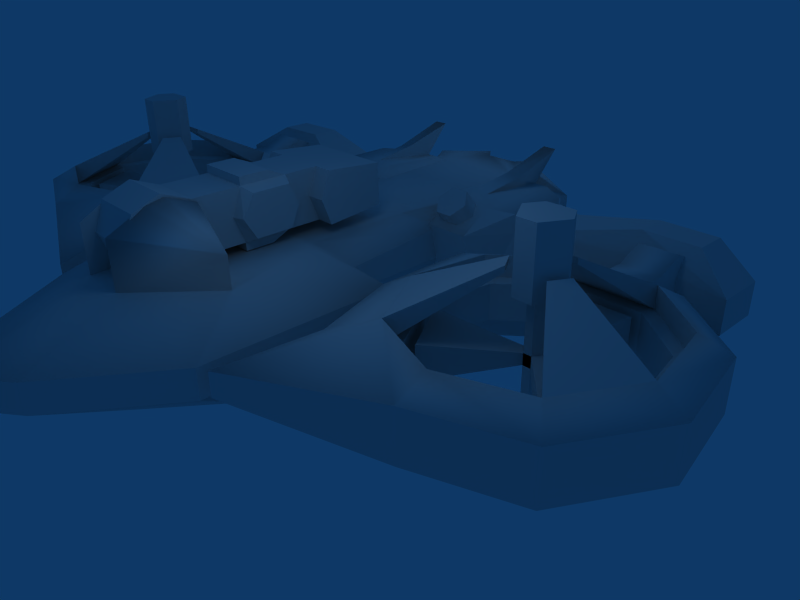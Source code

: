 # Source: rapier4.blend  (saved by Blender 2.47.0; exported with 4.5.12 LTS)
import bpy
from mathutils import Matrix  # noqa: F401  (used for matrix-valued properties, if any)

bpy.ops.wm.read_factory_settings(use_empty=True)
scene = bpy.context.scene
scene.name = 'Scene'

# ---- collections
col_collection_1 = bpy.data.collections.new('Collection 1'); scene.collection.children.link(col_collection_1)

# ---- materials (node trees are filled in below, after node groups)
mat_material = bpy.data.materials.new('Material')
mat_material.alpha_threshold = 0.0
mat_material.roughness = 0.5
mat_material.line_color = (0.0, 0.0, 0.0, 1.0)
mat_material_001 = bpy.data.materials.new('Material.001')
mat_material_001.alpha_threshold = 0.0
mat_material_001.roughness = 0.5
mat_material_001.line_color = (0.0, 0.0, 0.0, 1.0)
mat_material_002 = bpy.data.materials.new('Material.002')
mat_material_002.alpha_threshold = 0.0
mat_material_002.roughness = 0.5
mat_material_002.line_color = (0.0, 0.0, 0.0, 1.0)

# ---- material node trees

# ---- world
world_world = bpy.data.worlds.new('World'); scene.world = world_world
world_world.color = (0.05656, 0.2208, 0.4)
world_world.use_sun_shadow = False
world_world.sun_shadow_jitter_overblur = 0.0
world_world.cycles.sampling_method = 'MANUAL'
world_world.cycles.sample_map_resolution = 256

# ---- cameras
cam_camera = bpy.data.cameras.new('Camera')
cam_camera.passepartout_alpha = 0.2
cam_camera.clip_end = 100.0
cam_camera.lens = 35.0
cam_camera.ortho_scale = 7.314
cam_camera.show_passepartout = False
cam_camera.show_safe_areas = True
cam_camera.dof.focus_distance = 0.0
cam_camera.dof.aperture_fstop = 128.0

# ---- lights
light_lamp = bpy.data.lights.new('Lamp', 'POINT')
light_lamp.transmission_factor = 0.0
light_lamp.energy = 100.0
light_lamp.shadow_buffer_clip_start = 0.5
light_lamp.shadow_soft_size = 1.0
light_lamp.shadow_maximum_resolution = 0.006
light_lamp.use_absolute_resolution = True
light_lamp.cycles.use_multiple_importance_sampling = False
light_spot = bpy.data.lights.new('Spot', 'POINT')
light_spot.transmission_factor = 0.0
light_spot.cutoff_distance = 30.0
light_spot.energy = 100.0
light_spot.shadow_buffer_clip_start = 1.001
light_spot.shadow_soft_size = 1.0
light_spot.shadow_maximum_resolution = 0.006
light_spot.use_absolute_resolution = True
light_spot.cycles.use_multiple_importance_sampling = False

# ---- meshes
me_cylinder_003 = bpy.data.meshes.new('Cylinder.003')
me_cylinder_003.from_pydata([(5.84, -0.4874, -0.115), (5.84, -0.4874, 0.115), (6.079, -0.4874, -0.115), (6.079, -0.4874, 0.115), (5.758, -0.6301, -0.115), (5.758, -0.6301, 0.115), (5.877, -0.8371, -0.115), (5.877, -0.8371, 0.115), (6.042, -0.8371, -0.115), (6.042, -0.8371, 0.115), (6.162, -0.6301, -0.115), (6.162, -0.6301, 0.115), (4.04, -1.049, -0.3512), (4.04, -1.049, 0.3512), (5.309, 1.15, -0.3512), (5.309, 1.15, 0.3512), (6.66, 1.15, -0.3512), (6.66, 1.15, 0.3512), (7.929, -1.049, -0.3512), (7.929, -1.049, 0.3512), (7.254, -2.219, -0.3512), (7.254, -2.219, 0.3512), (4.715, -2.219, -0.3512), (4.715, -2.219, 0.3512), (5.758, -0.6301, 1.159), (5.877, -0.8371, 1.159), (5.758, -0.6301, -0.6696), (5.877, -0.8371, -0.6696), (5.84, -0.4874, 1.159), (6.079, -0.4874, 1.159), (5.84, -0.4874, -0.6696), (6.079, -0.4874, -0.6696), (6.042, -0.8371, 1.159), (6.162, -0.6301, 1.159), (6.042, -0.8371, -0.6696), (6.162, -0.6301, -0.6696), (5.458, -0.5825, 1.195), (5.663, -0.2278, 1.195), (5.755, -1.097, 1.195), (6.164, -1.097, 1.195), (6.257, -0.2278, 1.195), (6.461, -0.5825, 1.195), (5.458, -0.5825, 2.57), (5.755, -1.097, 2.57), (5.663, -0.2278, 2.57), (6.257, -0.2278, 2.57), (6.164, -1.097, 2.57), (6.461, -0.5825, 2.57), (5.96, -0.6542, -1.636)], [], [(16, 14, 15, 17), (23, 13, 12, 22), (19, 21, 20, 18), (19, 18, 10, 11), (20, 21, 9, 8), (23, 22, 6, 7), (13, 5, 4, 12), (16, 17, 3, 2), (14, 0, 1, 15), (22, 12, 4, 6), (23, 7, 5, 13), (0, 14, 16, 2), (17, 15, 1, 3), (20, 8, 10, 18), (21, 19, 11, 9), (4, 6, 25, 24), (5, 7, 27, 26), (0, 2, 29, 28), (1, 3, 31, 30), (8, 10, 33, 32), (9, 11, 35, 34), (11, 3, 31, 35), (10, 2, 29, 33), (9, 7, 27, 34), (8, 6, 25, 32), (1, 5, 26, 30), (0, 4, 24, 28), (28, 24, 36, 37), (32, 25, 38, 39), (33, 29, 40, 41), (32, 33, 41, 39), (28, 29, 40, 37), (24, 25, 38, 36), (36, 38, 43, 42), (37, 40, 45, 44), (39, 41, 47, 46), (41, 40, 45, 47), (39, 38, 43, 46), (37, 36, 42, 44), (44, 45, 46, 43), (46, 47, 45), (43, 44, 42), (30, 26, 48), (34, 27, 48), (35, 31, 48), (34, 35, 48), (30, 31, 48), (26, 27, 48)])
_uv = me_cylinder_003.uv_layers.new(name='UVTex')
_uv.uv.foreach_set('vector', [0.7178, 0.7297, 0.7104, 0.7307, 0.7106, 0.7269, 0.7168, 0.7266, 0.7092, 0.7129, 0.7049, 0.7164, 0.701, 0.7141, 0.7087, 0.7083, 0.7261, 0.717, 0.7237, 0.7155, 0.724, 0.7124, 0.7305, 0.7155, 0.7261, 0.717, 0.7305, 0.7155, 0.7248, 0.7229, 0.7235, 0.7221, 0.724, 0.7124, 0.7237, 0.7155, 0.7156, 0.7175, 0.7157, 0.716, 0.7092, 0.7129, 0.7087, 0.7083, 0.7148, 0.7158, 0.7142, 0.7173, 0.7049, 0.7164, 0.7026, 0.7244, 0.701, 0.7251, 0.701, 0.7141, 0.7178, 0.7297, 0.7168, 0.7266, 0.7231, 0.7234, 0.7243, 0.7241, 0.7104, 0.7307, 0.7018, 0.7264, 0.703, 0.7254, 0.7106, 0.7269, 0.542, 0.9278, 0.4521, 0.7697, 0.6824, 0.7164, 0.6991, 0.7459, 0.8137, 0.4703, 0.7281, 0.6965, 0.6938, 0.6951, 0.6308, 0.4666, 0.6938, 0.6951, 0.6308, 0.4666, 0.8137, 0.4703, 0.7281, 0.6965, 0.542, 0.9278, 0.4521, 0.7697, 0.6824, 0.7164, 0.6991, 0.7459, 0.8824, 0.9252, 0.7223, 0.7448, 0.7395, 0.7161, 0.9733, 0.774, 0.9733, 0.774, 0.8824, 0.9252, 0.7223, 0.7448, 0.7395, 0.7161, 0.6938, 0.6951, 0.6824, 0.7164, 0.6991, 0.7459, 0.0, 1.0, 0.6938, 0.6951, 0.7281, 0.6965, 0.6824, 0.7164, 0.0, 1.0, 0.6938, 0.6951, 0.7281, 0.6965, 0.7223, 0.7448, 0.6991, 0.7459, 0.6824, 0.7164, 0.6991, 0.7459, 0.7395, 0.7161, 0.6824, 0.7164, 0.7395, 0.7161, 0.7281, 0.6965, 0.7223, 0.7448, 0.0, 1.0, 0.7395, 0.7161, 0.7223, 0.7448, 0.6991, 0.7459, 0.0, 1.0, 0.7395, 0.7161, 0.7223, 0.7448, 0.6991, 0.7459, 0.0, 1.0, 0.7395, 0.7161, 0.7281, 0.6965, 0.7223, 0.7448, 0.0, 1.0, 0.6824, 0.7164, 0.6991, 0.7459, 0.7395, 0.7161, 0.6824, 0.7164, 0.6938, 0.6951, 0.7281, 0.6965, 0.7223, 0.7448, 0.6991, 0.7459, 0.6938, 0.6951, 0.7281, 0.6965, 0.6824, 0.7164, 0.0, 1.0, 0.6938, 0.6951, 0.6824, 0.7164, 0.6991, 0.7459, 0.0, 1.0, 0.6938, 0.6951, 0.6824, 0.7164, 0.6991, 0.7459, 0.0, 1.0, 0.6938, 0.6951, 0.7281, 0.6965, 0.7223, 0.7448, 0.6991, 0.7459, 0.7395, 0.7161, 0.7281, 0.6965, 0.7223, 0.7448, 0.0, 1.0, 0.7395, 0.7161, 0.7281, 0.6965, 0.7223, 0.7448, 0.0, 1.0, 0.6938, 0.6951, 0.7281, 0.6965, 0.7223, 0.7448, 0.6991, 0.7459, 0.6938, 0.6951, 0.6824, 0.7164, 0.6991, 0.7459, 0.0, 1.0, 0.6938, 0.6951, 0.6824, 0.7164, 0.6991, 0.7459, 0.0, 1.0, 0.6938, 0.6951, 0.7281, 0.6965, 0.7223, 0.7448, 0.6991, 0.7459, 0.7395, 0.7161, 0.7281, 0.6965, 0.7223, 0.7448, 0.0, 1.0, 0.7395, 0.7161, 0.7281, 0.6965, 0.7223, 0.7448, 0.0, 1.0, 0.6938, 0.6951, 0.7281, 0.6965, 0.7223, 0.7448, 0.6991, 0.7459, 0.6938, 0.6951, 0.6824, 0.7164, 0.6991, 0.7459, 0.0, 1.0, 0.6938, 0.6951, 0.7281, 0.6965, 0.7223, 0.7448, 0.6991, 0.7459, 0.7395, 0.7161, 0.7281, 0.6965, 0.7223, 0.7448, 0.6938, 0.6951, 0.6824, 0.7164, 0.6991, 0.7459, 0.6938, 0.6951, 0.7281, 0.6965, 0.3412, 0.8582, 0.6824, 0.7164, 0.6991, 0.7459, 0.6671, 0.7294, 0.7395, 0.7161, 0.7223, 0.7448, 0.6276, 0.7699, 0.7395, 0.7161, 0.7223, 0.7448, 0.3496, 0.8729, 0.6824, 0.7164, 0.6991, 0.7459, 0.6671, 0.7294, 0.6938, 0.6951, 0.7281, 0.6965, 0.6671, 0.7294])
me_cylinder_003.use_remesh_preserve_volume = False
me_cylinder_003.use_remesh_preserve_attributes = False
me_cylinder_003.use_mirror_vertex_groups = False
me_cylinder_003.update()
me_cylinder_002 = bpy.data.meshes.new('Cylinder.002')
me_cylinder_002.from_pydata([(6.413, 2.497, -0.6041), (6.413, 3.101, -0.8543), (6.413, 3.706, -0.6041), (6.413, 3.956, 1.561e-06), (6.413, 3.706, 0.6041), (6.413, 3.101, 0.8543), (6.413, 2.497, 0.6041), (6.413, 2.247, 1.765e-06), (5.539, 2.497, -0.6041), (5.539, 3.101, -0.8543), (5.539, 3.706, -0.6041), (5.539, 3.956, 1.459e-06), (5.539, 3.706, 0.6041), (5.539, 3.101, 0.8543), (5.539, 2.497, 0.6041), (5.539, 2.247, 3.389e-07), (6.413, 3.101, 1.459e-06), (5.539, 3.101, 1.459e-06), (6.413, 1.833, 0.6041), (5.539, 1.833, 0.6041), (6.413, 1.833, -0.6041), (5.539, 1.833, -0.6041), (5.539, 1.828, 9.871e-08), (6.413, 1.828, 1.524e-06), (5.539, 1.833, 0.6041), (2.906, -5.016, -0.2539), (2.902, -1.27, -0.5294), (2.911, 0.8281, -0.5294), (4.904, 2.197, -0.5294), (7.034, 2.197, -0.5294), (8.666, 0.8281, -0.5294), (9.036, -1.27, -0.5294), (7.971, -3.115, -0.5294), (5.969, -3.843, -0.5294), (2.906, -5.016, 0.254), (2.902, -1.27, 0.5294), (2.911, 0.8281, 0.5294), (4.904, 2.197, 0.5294), (7.034, 2.197, 0.5294), (8.666, 0.8281, 0.5294), (9.036, -1.27, 0.5294), (7.971, -3.115, 0.5294), (5.969, -3.843, 0.5294), (4.376, -2.627, -0.8662), (3.527, -1.156, -0.8662), (4.376, -2.627, 0.8663), (3.527, -1.156, 0.8663), (3.822, 0.5174, -0.8662), (3.822, 0.5174, 0.8663), (5.123, 1.609, -0.8662), (5.123, 1.609, 0.8663), (6.822, 1.609, -0.8662), (6.822, 1.609, 0.8663), (8.124, 0.5174, -0.8662), (8.124, 0.5174, 0.8663), (8.419, -1.156, -0.8662), (8.419, -1.156, 0.8663), (7.569, -2.627, -0.8662), (7.569, -2.627, 0.8663), (5.973, -3.208, -0.8662), (5.973, -3.208, 0.8663), (4.376, -2.627, 0.4027), (5.973, -3.208, 0.4027), (4.376, -2.627, -0.4027), (5.973, -3.208, -0.4027), (7.569, -2.627, 0.4027), (7.569, -2.627, -0.4027), (8.419, -1.156, 0.4027), (8.419, -1.156, -0.4027), (8.124, 0.5174, 0.4027), (8.124, 0.5174, -0.4027), (6.822, 1.609, 0.4027), (6.822, 1.609, -0.4027), (5.123, 1.609, 0.4027), (5.123, 1.609, -0.4027), (3.822, 0.5174, 0.4027), (3.822, 0.5174, -0.4027), (3.527, -1.156, 0.4027), (3.527, -1.156, -0.4027), (5.986, -2.891, 0.3881), (4.583, -2.381, 0.3881), (4.583, -2.381, -0.3881), (5.986, -2.891, -0.3881), (7.389, -2.381, 0.3881), (7.389, -2.381, -0.3881), (8.135, -1.088, 0.3881), (8.135, -1.088, -0.3881), (7.876, 0.3822, 0.3881), (7.876, 0.3822, -0.3881), (6.732, 1.342, 0.3881), (6.732, 1.342, -0.3881), (5.239, 1.342, 0.3881), (5.239, 1.342, -0.3881), (4.096, 0.3822, 0.3881), (4.096, 0.3822, -0.3881), (3.836, -1.088, 0.3881), (3.836, -1.088, -0.3881), (3.511, -3.143, -0.5294), (3.511, -3.143, 0.5294), (5.564, -1.051, 1.556), (5.346, -0.6744, 1.556), (5.346, -0.6744, 1.675), (6.19, 0.03365, 1.556), (5.755, 0.03365, 1.556), (5.755, 0.03365, 1.675), (6.19, 0.03365, 1.675), (6.382, -1.051, 1.556), (6.599, -0.6744, 1.556), (6.599, -0.6744, 1.675), (6.382, -1.051, 1.675), (5.564, -1.051, 1.675)], [], [(16, 0, 1), (17, 9, 8), (16, 1, 2), (17, 10, 9), (16, 2, 3), (17, 11, 10), (16, 3, 4), (17, 12, 11), (16, 4, 5), (17, 13, 12), (16, 5, 6), (17, 14, 13), (16, 6, 7), (17, 15, 14), (7, 0, 16), (17, 8, 15), (0, 8, 9, 1), (1, 9, 10, 2), (2, 10, 11, 3), (3, 11, 12, 4), (4, 12, 13, 5), (5, 13, 14, 6), (6, 14, 19, 18), (8, 0, 20, 21), (15, 8, 21, 22), (0, 7, 23, 20), (14, 15, 22, 24), (7, 6, 18, 23), (26, 35, 36, 27), (27, 36, 37, 28), (28, 37, 38, 29), (29, 38, 39, 30), (30, 39, 40, 31), (31, 40, 41, 32), (32, 41, 42, 33), (33, 42, 34, 25), (27, 47, 44, 26), (35, 46, 48, 36), (28, 49, 47, 27), (36, 48, 50, 37), (29, 51, 49, 28), (37, 50, 52, 38), (30, 53, 51, 29), (38, 52, 54, 39), (31, 55, 53, 30), (39, 54, 56, 40), (32, 57, 55, 31), (40, 56, 58, 41), (33, 59, 57, 32), (41, 58, 60, 42), (25, 43, 59, 33), (42, 60, 45, 34), (45, 60, 62, 61), (59, 43, 63, 64), (60, 58, 65, 62), (57, 59, 64, 66), (55, 57, 66, 68), (56, 54, 69, 67), (53, 55, 68, 70), (54, 52, 71, 69), (51, 53, 70, 72), (49, 51, 72, 74), (50, 48, 75, 73), (47, 49, 74, 76), (48, 46, 77, 75), (44, 47, 76, 78), (43, 44, 78, 63), (62, 79, 80, 61), (63, 81, 82, 64), (65, 83, 79, 62), (64, 82, 84, 66), (67, 85, 83, 65), (66, 84, 86, 68), (69, 87, 85, 67), (68, 86, 88, 70), (71, 89, 87, 69), (70, 88, 90, 72), (73, 91, 89, 71), (72, 90, 92, 74), (75, 93, 91, 73), (74, 92, 94, 76), (77, 95, 93, 75), (76, 94, 96, 78), (61, 80, 95, 77), (78, 96, 81, 63), (91, 93, 94, 92), (93, 95, 96, 94), (79, 82, 81, 80), (79, 83, 84, 82), (85, 87, 88, 86), (87, 89, 90, 88), (34, 98, 97, 25), (98, 35, 26, 97), (97, 44, 43), (25, 97, 43), (97, 26, 44), (98, 45, 46), (35, 98, 46), (98, 34, 45), (89, 91, 92, 90), (80, 81, 96, 95), (83, 85, 86, 84), (61, 77, 100, 99), (77, 46, 101, 100), (73, 71, 102, 103), (50, 73, 103, 104), (71, 52, 105, 102), (67, 65, 106, 107), (56, 67, 107, 108), (65, 58, 109, 106), (45, 61, 99, 110), (58, 56, 108, 109), (52, 50, 104, 105), (46, 45, 110, 101), (101, 110, 99, 100), (105, 104, 103, 102), (109, 108, 107, 106)])
me_cylinder_002.polygons.foreach_set('use_smooth', [0, 0, 0, 0, 0, 0, 0, 0, 0, 0, 0, 0, 0, 0, 0, 0, 1, 1, 1, 1, 1, 1, 1, 1, 0, 0, 0, 0, 0, 0, 0, 0, 0, 0, 0, 0, 1, 1, 1, 1, 1, 1, 1, 1, 1, 1, 1, 1, 1, 1, 1, 1, 0, 0, 0, 0, 0, 0, 0, 0, 0, 0, 0, 0, 0, 0, 0, 0, 0, 0, 0, 0, 0, 0, 0, 0, 0, 0, 0, 0, 0, 0, 0, 0, 0, 0, 0, 0, 0, 0, 0, 0, 0, 1, 1, 1, 1, 1, 1, 0, 0, 0, 0, 0, 0, 0, 0, 0, 0, 0, 0, 0, 0, 0, 0, 0, 0])
me_cylinder_002.use_remesh_preserve_volume = False
me_cylinder_002.use_remesh_preserve_attributes = False
me_cylinder_002.use_mirror_vertex_groups = False
me_cylinder_002.update()
me_cylinder_001 = bpy.data.meshes.new('Cylinder.001')
me_cylinder_001.from_pydata([(-0.4368, -3.734, 2.155), (-0.5702, -5.053, 1.649), (-0.5702, -4.82, 2.212), (-0.5702, -4.82, 1.086), (-0.5702, -4.257, 2.445), (-0.5702, -4.257, 0.8531), (-0.5702, -3.694, 2.212), (-0.5702, -3.694, 1.086), (-0.5702, -3.461, 1.649), (0.4368, -3.734, 2.155), (0.5702, -5.053, 1.649), (0.5702, -4.82, 2.212), (0.5702, -4.82, 1.086), (0.5702, -4.257, 2.445), (0.5702, -4.257, 0.8531), (0.5702, -3.694, 2.212), (0.5702, -3.694, 1.086), (0.5702, -3.461, 1.649), (-0.5702, -4.257, 1.649), (0.5702, -4.257, 1.649), (0.5702, -0.9063, 2.212), (0.5702, -0.9063, 1.086), (0.5702, -1.663, 2.212), (0.5702, -1.663, 1.086), (0.5702, -2.678, 2.212), (0.5702, -2.678, 1.086), (-0.5702, -0.9063, 2.212), (-0.5702, -0.9063, 1.086), (-0.5702, -1.663, 2.212), (-0.5702, -1.663, 1.086), (-0.5702, -2.678, 2.212), (-0.5702, -2.678, 1.086), (0.5702, -2.896, 1.649), (0.5702, -1.429, 1.649), (0.5702, -1.124, 1.649), (-0.5702, -1.124, 1.649), (-0.5702, -1.429, 1.649), (-0.5702, -2.896, 1.649), (0.5702, -2.065, 2.388), (0.5702, -2.065, 0.9094), (-0.5702, -2.065, 2.388), (-0.5702, -2.065, 0.9094), (0.5702, -2.678, 2.388), (0.5702, -2.678, 0.9094), (-0.5702, -2.678, 2.388), (-0.5702, -2.678, 0.9094), (-0.9792, -0.9063, 1.086), (-0.9792, -1.124, 1.649), (-0.9792, -0.9063, 2.212), (0.9792, -0.9063, 1.086), (0.9792, -1.124, 1.649), (0.9792, -0.9063, 2.212), (-0.9792, 0.3651, 1.194), (-0.9792, 0.3651, 2.104), (0.9792, 0.3651, 1.194), (0.9792, 0.3651, 2.104), (-0.9792, 0.3726, 1.649), (0.9792, 0.3726, 1.649), (-0.8071, -1.741, 1.198), (-0.8071, -1.554, 1.649), (-0.8071, -1.741, 2.099), (-0.8071, -2.554, 1.198), (-0.8071, -2.818, 1.649), (-0.8071, -2.554, 2.099), (0.8071, -1.741, 1.198), (0.8071, -1.554, 1.649), (0.8071, -1.741, 2.099), (0.8071, -2.554, 1.198), (0.8071, -2.818, 1.649), (0.8071, -2.554, 2.099)], [(0, 9)], [(18, 1, 2), (3, 1, 18), (19, 11, 10), (10, 12, 19), (18, 2, 4), (5, 3, 18), (19, 13, 11), (12, 14, 19), (18, 4, 6), (7, 5, 18), (19, 15, 13), (14, 16, 19), (18, 6, 8), (8, 7, 18), (19, 17, 15), (16, 17, 19), (1, 10, 11, 2), (12, 10, 1, 3), (2, 11, 13, 4), (14, 12, 3, 5), (4, 13, 15, 6), (16, 14, 5, 7), (15, 24, 30, 6), (31, 25, 16, 7), (22, 20, 26, 28), (27, 21, 23, 29), (20, 55, 53, 26), (52, 54, 21, 27), (17, 32, 24, 15), (25, 32, 17, 16), (33, 34, 20, 22), (21, 34, 33, 23), (6, 30, 37, 8), (37, 31, 7, 8), (28, 26, 35, 36), (35, 27, 29, 36), (22, 28, 40, 38), (41, 29, 23, 39), (30, 24, 42, 44), (43, 25, 31, 45), (28, 30, 44, 40), (45, 31, 29, 41), (24, 22, 38, 42), (39, 23, 25, 43), (42, 38, 40, 44), (41, 39, 43, 45), (27, 35, 47, 46), (35, 26, 48, 47), (34, 21, 49, 50), (20, 34, 50, 51), (52, 27, 46), (26, 53, 48), (21, 54, 49), (55, 20, 51), (56, 52, 46, 47), (48, 53, 56, 47), (54, 57, 50, 49), (50, 57, 55, 51), (36, 29, 58, 59), (28, 36, 59, 60), (31, 37, 62, 61), (37, 30, 63, 62), (23, 33, 65, 64), (33, 22, 66, 65), (32, 25, 67, 68), (24, 32, 68, 69), (29, 31, 61, 58), (30, 28, 60, 63), (25, 23, 64, 67), (22, 24, 69, 66), (59, 58, 61, 62), (63, 60, 59, 62), (64, 65, 68, 67), (68, 65, 66, 69), (53, 56, 57, 55), (56, 52, 54, 57)])
_uv = me_cylinder_001.uv_layers.new(name='UVTex')
_uv.uv.foreach_set('vector', [0.8207, 0.1064, 0.9272, 0.06235, 0.9272, 0.1505, 0.8648, 1.381e-07, 0.9272, 0.06235, 0.8207, 0.1064, 0.1976, 0.7379, 0.1202, 0.7058, 0.1655, 0.6605, 0.1655, 0.6605, 0.2297, 0.6605, 0.1976, 0.7379, 0.8207, 0.1064, 0.9272, 0.1505, 0.8648, 0.2129, 0.7766, 0.0, 0.8648, 1.381e-07, 0.8207, 0.1064, 0.1976, 0.7379, 0.1202, 0.77, 0.1202, 0.7058, 0.2297, 0.6605, 0.2751, 0.7058, 0.1976, 0.7379, 0.8207, 0.1064, 0.8648, 0.2129, 0.7766, 0.2129, 0.7143, 0.06235, 0.7766, 0.0, 0.8207, 0.1064, 0.1976, 0.7379, 0.1655, 0.8154, 0.1202, 0.77, 0.2751, 0.7058, 0.2751, 0.77, 0.1976, 0.7379, 0.8207, 0.1064, 0.7766, 0.2129, 0.7143, 0.1505, 0.7143, 0.1505, 0.7143, 0.06235, 0.8207, 0.1064, 0.1976, 0.7379, 0.2297, 0.8154, 0.1655, 0.8154, 0.2751, 0.77, 0.2297, 0.8154, 0.1976, 0.7379, 2.319e-07, 0.6417, 0.1202, 0.6417, 0.1202, 0.7058, 7.658e-08, 0.7058, 0.1202, 0.5775, 0.1202, 0.6417, 2.319e-07, 0.6417, 4.757e-07, 0.5775, 7.658e-08, 0.7058, 0.1202, 0.7058, 0.1202, 0.77, 0.0, 0.77, 0.1202, 0.5133, 0.1202, 0.5775, 4.757e-07, 0.5775, 7.496e-07, 0.5133, 0.0, 0.77, 0.1202, 0.77, 0.1202, 0.8342, 3.128e-08, 0.8342, 0.1202, 0.4491, 0.1202, 0.5133, 7.496e-07, 0.5133, 1.021e-06, 0.4491, 0.8488, 0.4545, 0.844, 0.5877, 0.6945, 0.5823, 0.6993, 0.4491, 0.4083, 0.4491, 0.4137, 0.5986, 0.2805, 0.6034, 0.2751, 0.4539, 0.8751, 0.7193, 0.8946, 0.839, 0.714, 0.8685, 0.6945, 0.7488, 0.6945, 0.4687, 0.665, 0.6492, 0.5453, 0.6297, 0.5748, 0.4491, 0.4311, 8.629e-08, 0.4842, 0.1656, 0.2301, 0.1656, 0.2832, 1.726e-08, 0.2301, 0.2835, 0.4842, 0.2835, 0.4311, 0.4491, 0.2831, 0.4491, 0.308, 0.7369, 0.3911, 0.7369, 0.4264, 0.8182, 0.2751, 0.8215, 0.4264, 0.6557, 0.3911, 0.7369, 0.308, 0.7369, 0.2751, 0.6523, 0.5995, 0.7369, 0.6462, 0.7369, 0.6787, 0.8246, 0.5593, 0.8215, 0.6787, 0.6492, 0.6462, 0.7369, 0.5995, 0.7369, 0.5593, 0.6524, 0.2751, 0.8277, 0.4264, 0.8311, 0.3911, 0.9123, 0.308, 0.9123, 0.3911, 0.9123, 0.4264, 0.9935, 0.2751, 0.9969, 0.308, 0.9123, 0.5593, 0.8277, 0.6787, 0.8246, 0.6462, 0.9123, 0.5995, 0.9123, 0.6462, 0.9123, 0.6787, 1.0, 0.5593, 0.9969, 0.5995, 0.9123, 0.8751, 0.7193, 0.6945, 0.7488, 0.7186, 0.6797, 0.8424, 0.6678, 0.5057, 0.4732, 0.5748, 0.4491, 0.5453, 0.6297, 0.4938, 0.597, 0.6945, 0.5823, 0.844, 0.5877, 0.8254, 0.6074, 0.7227, 0.6091, 0.4334, 0.58, 0.4137, 0.5986, 0.4083, 0.4491, 0.4351, 0.4774, 0.6945, 0.7488, 0.6945, 0.5823, 0.7227, 0.6091, 0.7186, 0.6797, 0.4351, 0.4774, 0.4083, 0.4491, 0.5748, 0.4491, 0.5057, 0.4732, 0.844, 0.5877, 0.8751, 0.7193, 0.8424, 0.6678, 0.8254, 0.6074, 0.4938, 0.597, 0.5453, 0.6297, 0.4137, 0.5986, 0.4334, 0.58, 0.8254, 0.6074, 0.8424, 0.6678, 0.7186, 0.6797, 0.7227, 0.6091, 0.5057, 0.4732, 0.4938, 0.597, 0.4334, 0.58, 0.4351, 0.4774, 0.006503, 0.3035, 0.0, 0.2213, 0.04984, 0.2242, 0.06398, 0.2963, 0.0, 0.2213, 0.01207, 0.1447, 0.06407, 0.1528, 0.04984, 0.2242, 0.7143, 0.2278, 0.7022, 0.3045, 0.6502, 0.2963, 0.6644, 0.2249, 0.7078, 0.1456, 0.7143, 0.2278, 0.6644, 0.2249, 0.6503, 0.1528, 0.2301, 0.2835, 0.2831, 0.4491, 0.2301, 0.4491, 0.2832, 1.726e-08, 0.2301, 0.1656, 0.2301, 1.726e-08, 0.4311, 0.4491, 0.4842, 0.2835, 0.4842, 0.4491, 0.4842, 0.1656, 0.4311, 8.629e-08, 0.4842, 0.0, 0.2308, 0.2246, 0.2301, 0.2835, 0.06398, 0.2963, 0.04984, 0.2242, 0.06407, 0.1528, 0.2301, 0.1656, 0.2308, 0.2246, 0.04984, 0.2242, 0.4842, 0.2835, 0.4834, 0.2245, 0.6644, 0.2249, 0.6502, 0.2963, 0.6644, 0.2249, 0.4834, 0.2245, 0.4842, 0.1656, 0.6503, 0.1528, 0.5995, 0.9123, 0.5593, 0.9969, 0.5395, 0.9636, 0.5585, 0.9123, 0.5593, 0.8277, 0.5995, 0.9123, 0.5585, 0.9123, 0.5395, 0.861, 0.4264, 0.9935, 0.3911, 0.9123, 0.4279, 0.9123, 0.4511, 0.9645, 0.3911, 0.9123, 0.4264, 0.8311, 0.4511, 0.8601, 0.4279, 0.9123, 0.5593, 0.6524, 0.5995, 0.7369, 0.5585, 0.7369, 0.5395, 0.6856, 0.5995, 0.7369, 0.5593, 0.8215, 0.5395, 0.7883, 0.5585, 0.7369, 0.3911, 0.7369, 0.4264, 0.6557, 0.4511, 0.6848, 0.4279, 0.7369, 0.4264, 0.8182, 0.3911, 0.7369, 0.4279, 0.7369, 0.4511, 0.7891, 0.5593, 0.9969, 0.4264, 0.9935, 0.4511, 0.9645, 0.5395, 0.9636, 0.4264, 0.8311, 0.5593, 0.8277, 0.5395, 0.861, 0.4511, 0.8601, 0.4264, 0.6557, 0.5593, 0.6524, 0.5395, 0.6856, 0.4511, 0.6848, 0.5593, 0.8215, 0.4264, 0.8182, 0.4511, 0.7891, 0.5395, 0.7883, 0.5585, 0.9123, 0.5395, 0.9636, 0.4511, 0.9645, 0.4279, 0.9123, 0.4511, 0.8601, 0.5395, 0.861, 0.5585, 0.9123, 0.4279, 0.9123, 0.5395, 0.6856, 0.5585, 0.7369, 0.4279, 0.7369, 0.4511, 0.6848, 0.4279, 0.7369, 0.5585, 0.7369, 0.5395, 0.7883, 0.4511, 0.7891, 0.4834, 0.2245, 0.4834, 0.2245, 0.4842, 0.1656, 0.2301, 0.1656, 0.4842, 0.2835, 0.4842, 0.2835, 0.4834, 0.2245, 0.2308, 0.2246])
me_cylinder_001.use_remesh_preserve_volume = False
me_cylinder_001.use_remesh_preserve_attributes = False
me_cylinder_001.use_mirror_vertex_groups = False
me_cylinder_001.update()
me_cylinder = bpy.data.meshes.new('Cylinder')
me_cylinder.from_pydata([(1.903, 3.108, -0.2002), (2.1, 2.847, -0.4181), (1.903, 2.586, -0.6359), (1.51, 2.586, -0.6359), (1.314, 2.847, -0.4181), (1.51, 3.108, -0.2002), (1.903, 1.856, 1.296), (2.1, 1.594, 1.078), (1.903, 1.333, 0.8601), (1.51, 1.333, 0.8601), (1.314, 1.594, 1.078), (1.51, 1.856, 1.296), (1.707, 2.847, -0.4181), (1.707, 1.594, 1.078)], [], [(12, 0, 1), (13, 7, 6), (12, 1, 2), (13, 8, 7), (12, 2, 3), (13, 9, 8), (12, 3, 4), (13, 10, 9), (12, 4, 5), (13, 11, 10), (5, 0, 12), (13, 6, 11), (0, 6, 7, 1), (1, 7, 8, 2), (2, 8, 9, 3), (3, 9, 10, 4), (4, 10, 11, 5), (6, 0, 5, 11)])
me_cylinder.polygons.foreach_set('use_smooth', [1, 0, 1, 0, 1, 0, 1, 0, 1, 0, 1, 0, 1, 1, 1, 1, 1, 1])
me_cylinder.use_remesh_preserve_volume = False
me_cylinder.use_remesh_preserve_attributes = False
me_cylinder.use_mirror_vertex_groups = False
me_cylinder.update()
me_cube_001 = bpy.data.meshes.new('Cube.001')
me_cube_001.from_pydata([(1.019, 1.612, 0.484), (0.9388, 4.475, 0.7748), (0.9388, 2.358, 0.7748), (1.605, 2.025, -1.487), (2.939, 4.043, -1.534), (2.939, 2.513, -1.534), (1.605, 5.068, -1.482), (2.939, 4.043, 0.484), (2.939, 2.513, 0.484), (2.272, 1.612, 0.484), (1.605, 1.612, 0.484), (1.605, 5.068, 0.484), (2.272, 4.475, 0.9267), (1.605, 4.475, 0.9267), (1.605, 2.738, 1.139), (2.272, 2.358, 0.9267), (2.939, 4.043, 0.9267), (2.939, 2.513, 0.9267), (2.272, 2.025, -1.534), (1.019, 2.025, -1.448), (2.272, 5.068, -1.534), (1.019, 5.068, -1.448), (1.939, 1.612, 0.484), (1.272, 1.612, 0.484), (2.272, 5.068, 0.484), (1.019, 5.068, 0.484), (1.939, 4.475, 0.9267), (1.272, 4.475, 0.9267), (1.272, 2.738, 1.064), (1.939, 2.738, 1.081), (1.961, 3.795, 1.222), (1.961, 5.122, 1.635), (1.627, 3.795, 1.281), (1.627, 5.122, 1.635)], [], [(25, 0, 2, 1), (24, 7, 4, 20), (7, 8, 5, 4), (8, 9, 18, 5), (9, 8, 17, 15), (8, 7, 16, 17), (7, 24, 12, 16), (17, 16, 12, 15), (9, 22, 18), (22, 10, 3, 18), (10, 23, 19, 3), (23, 0, 19), (25, 11, 6, 21), (11, 24, 20, 6), (24, 26, 12), (24, 11, 13, 26), (11, 25, 27, 13), (25, 1, 27), (0, 23, 28, 2), (23, 10, 14, 28), (10, 22, 29, 14), (22, 9, 15, 29), (2, 28, 27, 1), (28, 14, 13, 27), (29, 15, 12, 26), (21, 6, 19), (6, 20, 19), (20, 4, 19), (4, 5, 19), (3, 19, 5), (18, 3, 5), (14, 29, 30, 32), (26, 13, 33, 31), (32, 30, 31, 33), (13, 33, 32), (13, 32, 14), (29, 26, 30), (26, 31, 30), (0, 25, 21, 19)])
me_cube_001.polygons.foreach_set('use_smooth', [0, 0, 0, 0, 0, 1, 0, 1, 0, 0, 0, 0, 0, 0, 0, 0, 0, 0, 1, 1, 1, 1, 1, 1, 1, 0, 0, 0, 0, 0, 0, 1, 1, 1, 0, 0, 1, 1, 0])
me_cube_001.use_remesh_preserve_volume = False
me_cube_001.use_remesh_preserve_attributes = False
me_cube_001.use_mirror_vertex_groups = False
me_cube_001.update()
me_cube = bpy.data.meshes.new('Cube')
me_cube.from_pydata([(1.0, 1.0, 0.8504), (-1.0, 1.0, 0.8504), (-1.0, 1.0, -0.8504), (1.0, 1.0, -0.8504), (1.284, 1.867, 0.3639), (1.284, 1.867, -0.3639), (-1.284, 1.867, 0.3639), (-1.284, 1.867, -0.3639), (1.481, -0.7686, 0.2641), (1.481, -0.7686, -0.2641), (-1.481, -0.7686, 0.2641), (-1.481, -0.7686, -0.2641), (-1.0, -1.446, 0.8504), (1.0, -1.446, 0.8504), (1.347, 3.181, -0.8504), (-1.347, 3.181, -0.8504), (1.347, 3.181, 0.8504), (-1.347, 3.181, 0.8504), (-8.941e-08, 4.622, -1.186), (3.216, 4.566, 0.3639), (3.216, 4.566, -0.3639), (-3.216, 4.566, 0.3639), (-3.216, 4.566, -0.3639), (-1.347, 4.414, -0.8504), (-2.096, 5.002, -0.3931), (-2.096, 5.002, 0.3931), (-1.347, 4.531, 0.8504), (2.096, 5.002, -0.3931), (1.347, 4.414, -0.8504), (2.096, 5.002, 0.3931), (1.347, 4.531, 0.8504), (-0.3999, 5.553, 0.9184), (0.3999, 5.553, 0.9184), (0.4891, 3.713, 0.3061), (0.4891, 3.713, -0.3061), (-0.4891, 3.713, -0.3061), (-0.4891, 3.713, 0.3061), (-3.547, 3.972, -0.6961), (-4.549, 4.561, -0.3639), (-4.549, 4.561, 0.3639), (-3.547, 3.972, 0.6961), (3.547, 3.972, -0.6961), (4.549, 4.561, -0.3639), (4.549, 4.561, 0.3639), (3.547, 3.972, 0.6961), (3.547, 2.631, 0.6961), (3.547, 2.631, -0.6961), (-3.547, 2.631, 0.6961), (-3.547, 2.631, -0.6961), (-5.338, 2.836, -0.9583), (-5.394, 3.305, -0.4101), (-5.394, 3.305, 0.4101), (-5.338, 3.543, 0.9583), (5.338, 2.836, -0.9583), (5.394, 3.305, -0.4101), (5.394, 3.305, 0.4101), (5.338, 3.543, 0.9583), (-5.338, 4.275, 0.9583), (-5.338, 4.151, -0.9583), (5.338, 4.151, -0.9583), (5.338, 4.275, 0.9583), (5.394, 4.152, 0.4101), (5.394, 4.152, -0.4101), (-5.394, 4.152, 0.4101), (-5.394, 4.152, -0.4101), (-7.513, 4.074, -0.3617), (-6.635, 4.151, -0.9583), (-7.513, 4.074, 0.3617), (-6.635, 4.226, 0.9583), (7.513, 4.074, -0.3617), (6.635, 4.151, -0.9583), (7.513, 4.074, 0.3617), (6.635, 4.226, 0.9583), (6.635, 3.493, 0.9583), (6.635, 2.836, -0.9583), (-6.635, 2.836, -0.9583), (-6.635, 3.493, 0.9583), (7.513, 2.914, 0.3617), (7.513, 2.914, -0.3617), (-7.513, 2.914, 0.3617), (-7.513, 2.914, -0.3617), (-0.6589, 5.876, 0.9184), (-1.156, 5.804, 0.3061), (-1.156, 5.804, -0.3061), (-2.98e-07, 5.876, -1.645), (1.156, 5.804, -0.3061), (1.156, 5.804, 0.3061), (0.6589, 5.876, 0.9184), (-1.632, 5.023, 0.9184), (-1.632, 5.305, -0.9184), (1.632, 5.305, -0.9184), (1.632, 5.023, 0.9184), (2.096, 5.587, 0.3931), (2.096, 5.587, -0.3931), (-2.096, 5.587, 0.3931), (-2.096, 5.587, -0.3931), (0.5881, -4.19, 2.367), (-0.5881, -4.19, 2.367), (0.5625, -4.561, 2.299), (-0.5625, -4.561, 2.299), (0.5114, -5.304, 1.904), (-0.5114, -5.304, 1.904), (1.841, -3.818, 1.566), (-1.841, -3.818, 1.566), (0.6137, -3.599, 2.143), (-0.6137, -3.599, 2.143), (-0.6137, -3.482, 0.8932), (0.6137, -3.482, 0.8932), (0.3955, -1.624, 0.8932), (-0.3955, -1.624, 0.8932), (-2.597, -5.067, 0.1975), (-2.597, -5.067, -0.4292), (2.597, -5.067, 0.1975), (2.597, -5.067, -0.4292), (1.049, -7.278, 0.1975), (1.049, -7.278, -0.4292), (-2.596, -0.8209, -0.4292), (-2.596, -0.8209, 0.1975), (2.596, -0.8209, -0.4292), (2.596, -0.8209, 0.1975), (-1.049, -7.278, 0.1975), (-1.049, -7.278, -0.4292), (7.311e-08, -8.117, 0.1682), (7.311e-08, -8.117, -0.3999), (0.0, -5.863, 0.7989), (0.0, -5.863, -1.315), (-0.5114, -5.304, 0.8932), (-0.7088, -5.304, -1.409), (0.5114, -5.304, 0.8932), (0.7088, -5.304, -1.409), (-1.841, -3.818, 0.8932), (-1.841, -3.818, -1.409), (1.841, -3.818, 0.8932), (1.841, -3.818, -1.409), (1.0, -1.446, -0.8504), (1.186, -1.624, 0.8932), (-1.0, -1.446, -0.8504), (-1.186, -1.624, 0.8932), (-2.98e-07, 5.876, -0.7562), (-5.96e-08, 4.142, -0.4522)], [], [(136, 2, 3, 134), (0, 16, 17, 1), (2, 15, 14, 3), (3, 5, 9, 134), (5, 4, 8, 9), (4, 0, 13, 8), (136, 11, 7, 2), (11, 10, 6, 7), (10, 12, 1, 6), (0, 1, 12, 13), (2, 7, 15), (7, 6, 17, 15), (6, 1, 17), (5, 3, 14), (4, 5, 14, 16), (0, 4, 16), (15, 23, 18), (14, 18, 28), (16, 30, 26, 17), (15, 18, 14), (23, 22, 24), (22, 21, 25, 24), (21, 26, 25), (20, 28, 27), (19, 20, 27, 29), (30, 19, 29), (30, 32, 31, 26), (36, 33, 34, 35), (31, 32, 33, 36), (22, 23, 37, 38), (21, 22, 38, 39), (26, 21, 39, 40), (28, 20, 42, 41), (20, 19, 43, 42), (19, 30, 44, 43), (30, 16, 45, 44), (14, 28, 41, 46), (23, 15, 48, 37), (17, 26, 40, 47), (16, 14, 46, 45), (15, 17, 47, 48), (48, 50, 49), (48, 47, 51, 50), (47, 52, 51), (46, 53, 54), (45, 46, 54, 55), (45, 55, 56), (47, 40, 57, 52), (37, 48, 49, 58), (46, 41, 59, 53), (44, 45, 56, 60), (43, 44, 60, 61), (42, 43, 61, 62), (41, 42, 62, 59), (40, 39, 63, 57), (39, 38, 64, 63), (38, 37, 58, 64), (64, 58, 66, 65), (63, 64, 65, 67), (57, 63, 67, 68), (59, 62, 69, 70), (62, 61, 71, 69), (61, 60, 72, 71), (60, 56, 73, 72), (53, 59, 70, 74), (58, 49, 75, 66), (52, 57, 68, 76), (56, 55, 77, 73), (55, 54, 78, 77), (54, 53, 74, 78), (51, 52, 76, 79), (50, 51, 79, 80), (49, 50, 80, 75), (75, 80, 65, 66), (80, 79, 67, 65), (79, 76, 68, 67), (78, 74, 70, 69), (77, 78, 69, 71), (73, 77, 71, 72), (31, 36, 82, 81), (36, 35, 83, 82), (34, 33, 86, 85), (33, 32, 87, 86), (26, 31, 81, 88), (18, 23, 89, 84), (28, 18, 84, 90), (32, 30, 91, 87), (30, 29, 92, 91), (29, 27, 93, 92), (27, 28, 90, 93), (25, 26, 88, 94), (24, 25, 94, 95), (23, 24, 95, 89), (82, 83, 95, 94), (83, 84, 89, 95), (84, 85, 93, 90), (85, 86, 92, 93), (13, 108, 135), (13, 12, 109, 108), (12, 137, 109), (11, 136, 116), (10, 11, 116, 117), (12, 10, 117, 137), (134, 9, 118), (9, 8, 119, 118), (8, 13, 135, 119), (129, 125, 127), (133, 129, 127, 131), (136, 134, 133, 131), (125, 123, 121, 127), (123, 122, 120, 121), (122, 124, 126, 120), (129, 115, 123, 125), (115, 114, 122, 123), (114, 128, 124, 122), (133, 113, 115, 129), (113, 112, 114, 115), (112, 132, 128, 114), (127, 121, 111, 131), (121, 120, 110, 111), (120, 126, 130, 110), (137, 117, 110, 130), (117, 116, 111, 110), (116, 136, 131, 111), (132, 112, 119, 135), (112, 113, 118, 119), (113, 133, 134, 118), (128, 126, 124), (107, 106, 126, 128), (130, 106, 109, 137), (106, 107, 108, 109), (107, 132, 135, 108), (106, 130, 103, 105), (132, 107, 104, 102), (130, 126, 101, 103), (128, 132, 102, 100), (99, 126, 106), (98, 107, 128), (99, 103, 101), (98, 100, 102), (105, 97, 106), (97, 99, 106), (99, 101, 126), (100, 98, 128), (98, 96, 107), (96, 104, 107), (99, 97, 103), (97, 105, 103), (104, 96, 102), (96, 98, 102), (87, 91, 92, 86), (81, 82, 94, 88), (34, 85, 138, 139), (84, 138, 85), (83, 138, 84), (35, 139, 138, 83), (34, 139, 35)])
me_cube.polygons.foreach_set('use_smooth', [1, 1, 1, 1, 0, 1, 1, 0, 1, 1, 1, 0, 1, 1, 0, 1, 1, 1, 1, 1, 1, 1, 1, 1, 1, 1, 1, 0, 0, 1, 1, 1, 1, 1, 1, 0, 0, 0, 0, 1, 1, 1, 1, 1, 1, 1, 1, 0, 0, 0, 0, 1, 1, 1, 1, 1, 1, 1, 1, 1, 1, 1, 1, 0, 0, 0, 0, 1, 1, 1, 1, 1, 1, 0, 0, 0, 0, 0, 0, 0, 0, 0, 0, 1, 1, 1, 1, 1, 1, 1, 1, 1, 1, 1, 1, 1, 1, 1, 1, 1, 1, 0, 1, 1, 0, 1, 1, 1, 1, 1, 0, 1, 1, 0, 1, 1, 0, 1, 1, 0, 1, 1, 0, 1, 1, 0, 1, 1, 1, 1, 1, 1, 0, 0, 1, 1, 0, 0, 1, 1, 0, 0, 0, 0, 0, 0, 1, 1, 1, 1, 1, 1, 0, 0, 0, 0, 0])
_uv = me_cube.uv_layers.new(name='UVTex')
_uv.uv.foreach_set('vector', [0.3375, 0.2937, 0.3386, 0.2496, 0.3734, 0.2498, 0.3736, 0.2931, 0.5366, 0.3413, 0.5455, 0.416, 0.4546, 0.416, 0.4632, 0.3425, 0.3386, 0.2496, 0.3343, 0.213, 0.3777, 0.2129, 0.3734, 0.2498, 0.3734, 0.2498, 0.3835, 0.2353, 0.3863, 0.2802, 0.3736, 0.2931, 0.944, 0.05441, 0.944, 0.08076, 0.8484, 0.07715, 0.8484, 0.05802, 0.5579, 0.3721, 0.5366, 0.3413, 0.538, 0.248, 0.5645, 0.2766, 0.3375, 0.2937, 0.3251, 0.2803, 0.3286, 0.235, 0.3386, 0.2496, 0.8484, 0.07715, 0.8484, 0.05802, 0.944, 0.05441, 0.944, 0.08076, 0.4349, 0.2786, 0.461, 0.2494, 0.4632, 0.3425, 0.4424, 0.373, 0.5366, 0.3413, 0.4632, 0.3425, 0.461, 0.2494, 0.538, 0.248, 0.3386, 0.2496, 0.3286, 0.235, 0.3343, 0.213, 0.944, 0.08076, 0.944, 0.05441, 0.9917, 0.03679, 0.9917, 0.09838, 0.4424, 0.373, 0.4632, 0.3425, 0.4546, 0.416, 0.3835, 0.2353, 0.3734, 0.2498, 0.3777, 0.2129, 0.944, 0.08076, 0.944, 0.05441, 0.9917, 0.03679, 0.9917, 0.09838, 0.5366, 0.3413, 0.5579, 0.3721, 0.5455, 0.416, 0.3343, 0.213, 0.3343, 0.1931, 0.356, 0.1897, 0.3777, 0.2129, 0.356, 0.1897, 0.3777, 0.1931, 0.5455, 0.416, 0.5455, 0.4553, 0.4546, 0.4553, 0.4546, 0.416, 0.3343, 0.213, 0.356, 0.1897, 0.3777, 0.2129, 0.6832, 0.4001, 0.7288, 0.3715, 0.6796, 0.3715, 0.7288, 0.3715, 0.7323, 0.3503, 0.6834, 0.3503, 0.6796, 0.3715, 0.7323, 0.3503, 0.7065, 0.3177, 0.6834, 0.3503, 0.7288, 0.3715, 0.6832, 0.4001, 0.6796, 0.3715, 0.7323, 0.3503, 0.7288, 0.3715, 0.6796, 0.3715, 0.6834, 0.3503, 0.7065, 0.3177, 0.7323, 0.3503, 0.6834, 0.3503, 0.5455, 0.4553, 0.5135, 0.4993, 0.4865, 0.4993, 0.4546, 0.4553, 0.5562, 0.3929, 0.5658, 0.3901, 0.5655, 0.3951, 0.5604, 0.3974, 0.568, 0.3765, 0.5748, 0.3773, 0.5721, 0.385, 0.5712, 0.3852, 0.7288, 0.3715, 0.6832, 0.4001, 0.764, 0.4001, 0.7753, 0.3715, 0.7323, 0.3503, 0.7288, 0.3715, 0.7753, 0.3715, 0.7787, 0.3503, 0.7065, 0.3177, 0.7323, 0.3503, 0.7787, 0.3503, 0.752, 0.3177, 0.6832, 0.4001, 0.7288, 0.3715, 0.7753, 0.3715, 0.764, 0.4001, 0.7288, 0.3715, 0.7323, 0.3503, 0.7787, 0.3503, 0.7753, 0.3715, 0.7323, 0.3503, 0.7065, 0.3177, 0.752, 0.3177, 0.7787, 0.3503, 0.5455, 0.4553, 0.5455, 0.416, 0.6199, 0.416, 0.6199, 0.4553, 1.0, 0.416, 1.0, 0.4553, 0.9256, 0.4553, 0.9256, 0.416, 0.0, 0.4553, 1.453e-06, 0.416, 0.07443, 0.416, 0.07443, 0.4553, 0.4546, 0.416, 0.4546, 0.4553, 0.3802, 0.4553, 0.3802, 0.416, 0.941, 0.2706, 0.941, 0.2176, 0.8625, 0.2176, 0.8625, 0.2706, 0.941, 0.2176, 0.941, 0.2706, 0.8625, 0.2706, 0.8625, 0.2176, 0.8625, 0.2176, 0.7955, 0.2176, 0.7955, 0.1974, 0.8625, 0.2176, 0.8625, 0.2706, 0.7955, 0.2706, 0.7955, 0.2176, 0.8625, 0.2706, 0.7955, 0.2864, 0.7955, 0.2706, 0.8625, 0.2176, 0.7955, 0.1974, 0.7955, 0.2176, 0.8625, 0.2706, 0.8625, 0.2176, 0.7955, 0.2176, 0.7955, 0.2706, 0.8625, 0.2706, 0.7955, 0.2706, 0.7955, 0.2864, 0.3802, 0.416, 0.3802, 0.4553, 0.3191, 0.4553, 0.3191, 0.416, 0.07443, 0.4553, 0.07443, 0.416, 0.1355, 0.416, 0.1355, 0.4553, 0.9256, 0.416, 0.9256, 0.4553, 0.8645, 0.4553, 0.8645, 0.416, 0.6199, 0.4553, 0.6199, 0.416, 0.681, 0.416, 0.681, 0.4553, 0.7787, 0.3503, 0.752, 0.3177, 0.8081, 0.3177, 0.8079, 0.3503, 0.7753, 0.3715, 0.7787, 0.3503, 0.8079, 0.3503, 0.8039, 0.3715, 0.764, 0.4001, 0.7753, 0.3715, 0.8039, 0.3715, 0.8207, 0.4001, 0.752, 0.3177, 0.7787, 0.3503, 0.8079, 0.3503, 0.8081, 0.3177, 0.7787, 0.3503, 0.7753, 0.3715, 0.8039, 0.3715, 0.8079, 0.3503, 0.7753, 0.3715, 0.764, 0.4001, 0.8207, 0.4001, 0.8039, 0.3715, 0.8039, 0.3715, 0.8207, 0.4001, 0.8609, 0.4001, 0.8714, 0.3715, 0.8079, 0.3503, 0.8039, 0.3715, 0.8714, 0.3715, 0.8714, 0.3503, 0.8081, 0.3177, 0.8079, 0.3503, 0.8714, 0.3503, 0.8478, 0.3177, 0.8207, 0.4001, 0.8039, 0.3715, 0.8714, 0.3715, 0.8609, 0.4001, 0.8039, 0.3715, 0.8079, 0.3503, 0.8714, 0.3503, 0.8714, 0.3715, 0.8079, 0.3503, 0.8081, 0.3177, 0.8487, 0.3177, 0.8714, 0.3503, 0.681, 0.4553, 0.681, 0.416, 0.7247, 0.416, 0.7247, 0.4553, 0.8645, 0.416, 0.8645, 0.4553, 0.8208, 0.4553, 0.8208, 0.416, 0.1355, 0.4553, 0.1355, 0.416, 0.1793, 0.416, 0.1793, 0.4553, 0.3191, 0.416, 0.3191, 0.4553, 0.2753, 0.4553, 0.2753, 0.416, 0.7955, 0.2864, 0.7955, 0.2706, 0.7181, 0.2706, 0.7497, 0.2864, 0.7955, 0.2706, 0.7955, 0.2176, 0.7181, 0.2176, 0.7181, 0.2706, 0.7955, 0.2176, 0.7955, 0.1974, 0.7497, 0.1974, 0.7181, 0.2176, 0.7955, 0.2706, 0.7955, 0.2864, 0.7497, 0.2864, 0.7181, 0.2706, 0.7955, 0.2176, 0.7955, 0.2706, 0.7181, 0.2706, 0.7181, 0.2176, 0.7955, 0.1974, 0.7955, 0.2176, 0.7181, 0.2176, 0.7497, 0.1974, 0.1793, 0.416, 0.2151, 0.416, 0.2151, 0.4553, 0.1793, 0.4553, 0.2151, 0.416, 0.2395, 0.416, 0.2395, 0.4553, 0.2151, 0.4553, 0.2395, 0.416, 0.2753, 0.416, 0.2753, 0.4553, 0.2395, 0.4553, 0.785, 0.416, 0.8208, 0.416, 0.8208, 0.4553, 0.785, 0.4553, 0.7606, 0.416, 0.785, 0.416, 0.785, 0.4553, 0.7606, 0.4553, 0.7247, 0.416, 0.7606, 0.416, 0.7606, 0.4553, 0.7247, 0.4553, 0.568, 0.3765, 0.5712, 0.3852, 0.5612, 0.3835, 0.564, 0.3763, 0.5562, 0.3929, 0.5604, 0.3974, 0.5569, 0.4131, 0.5516, 0.4118, 0.5655, 0.3951, 0.5658, 0.3901, 0.582, 0.4002, 0.5785, 0.4052, 0.5721, 0.385, 0.5748, 0.3773, 0.5785, 0.3768, 0.5817, 0.3832, 0.4546, 0.4553, 0.4865, 0.4993, 0.4778, 0.5102, 0.4449, 0.4815, 0.356, 0.1897, 0.3343, 0.1931, 0.3297, 0.1788, 0.3559, 0.1695, 0.3777, 0.1931, 0.356, 0.1897, 0.3559, 0.1695, 0.3822, 0.1787, 0.5135, 0.4993, 0.5455, 0.4553, 0.5551, 0.4815, 0.5222, 0.5102, 0.7065, 0.3177, 0.6834, 0.3503, 0.6636, 0.3503, 0.6652, 0.3177, 0.6834, 0.3503, 0.6796, 0.3715, 0.661, 0.3715, 0.6636, 0.3503, 0.6796, 0.3715, 0.6832, 0.4001, 0.6732, 0.4001, 0.661, 0.3715, 0.6834, 0.3503, 0.7065, 0.3177, 0.6652, 0.3177, 0.6636, 0.3503, 0.6796, 0.3715, 0.6834, 0.3503, 0.6636, 0.3503, 0.661, 0.3715, 0.6832, 0.4001, 0.6796, 0.3715, 0.661, 0.3715, 0.6732, 0.4001, 0.6374, 0.3503, 0.6345, 0.3715, 0.661, 0.3715, 0.6636, 0.3503, 0.6345, 0.3715, 0.6162, 0.4001, 0.6732, 0.4001, 0.661, 0.3715, 0.6162, 0.4001, 0.6345, 0.3715, 0.661, 0.3715, 0.6732, 0.4001, 0.6345, 0.3715, 0.6374, 0.3503, 0.6636, 0.3503, 0.661, 0.3715, 0.538, 0.248, 0.5143, 0.2417, 0.5443, 0.2405, 0.538, 0.248, 0.461, 0.2494, 0.4846, 0.2421, 0.5143, 0.2417, 0.461, 0.2494, 0.4544, 0.242, 0.4846, 0.2421, 0.3251, 0.2803, 0.3375, 0.2937, 0.3077, 0.2864, 0.9661, 0.01507, 0.9661, 0.03723, 0.9423, 0.03723, 0.9423, 0.01507, 0.461, 0.2494, 0.4349, 0.2786, 0.3939, 0.2696, 0.4544, 0.242, 0.3736, 0.2931, 0.3863, 0.2802, 0.4038, 0.287, 0.5649, 0.03723, 0.5649, 0.01507, 0.5887, 0.01507, 0.5887, 0.03723, 0.5645, 0.2766, 0.538, 0.248, 0.5443, 0.2405, 0.6054, 0.2666, 0.3656, 0.3587, 0.3541, 0.3677, 0.3429, 0.3583, 0.3835, 0.3352, 0.3656, 0.3587, 0.3429, 0.3583, 0.3257, 0.3342, 0.3375, 0.2937, 0.3736, 0.2931, 0.3835, 0.3352, 0.3257, 0.3342, 0.3541, 0.3677, 0.3533, 0.4061, 0.3358, 0.3921, 0.3429, 0.3583, 0.7655, 0.03723, 0.7655, 0.01507, 0.7941, 0.01507, 0.7941, 0.03723, 0.4958, 0.0, 0.4971, 0.08677, 0.4789, 0.1078, 0.4562, 0.0314, 0.3656, 0.3587, 0.3714, 0.3928, 0.3533, 0.4061, 0.3541, 0.3677, 0.7368, 0.03723, 0.7368, 0.01507, 0.7655, 0.01507, 0.7655, 0.03723, 0.5364, 0.03023, 0.5159, 0.1072, 0.4971, 0.08677, 0.4958, 0.0, 0.3835, 0.3352, 0.3986, 0.357, 0.3714, 0.3928, 0.3656, 0.3587, 0.6792, 0.03723, 0.6792, 0.01507, 0.7368, 0.01507, 0.7368, 0.03723, 0.5974, 0.1114, 0.5634, 0.1597, 0.5159, 0.1072, 0.5364, 0.03023, 0.3429, 0.3583, 0.3358, 0.3921, 0.3099, 0.3553, 0.3257, 0.3342, 0.7941, 0.03723, 0.7941, 0.01507, 0.8517, 0.01507, 0.8517, 0.03723, 0.4562, 0.0314, 0.4789, 0.1078, 0.4329, 0.1616, 0.3975, 0.1143, 0.4544, 0.242, 0.3939, 0.2696, 0.3975, 0.1143, 0.4329, 0.1616, 0.9423, 0.01507, 0.9423, 0.03723, 0.8517, 0.03723, 0.8517, 0.01507, 0.3077, 0.2864, 0.3375, 0.2937, 0.3257, 0.3342, 0.3099, 0.3553, 0.5634, 0.1597, 0.5974, 0.1114, 0.6054, 0.2666, 0.5443, 0.2405, 0.6792, 0.01507, 0.6792, 0.03723, 0.5887, 0.03723, 0.5887, 0.01507, 0.3986, 0.357, 0.3835, 0.3352, 0.3736, 0.2931, 0.4038, 0.287, 0.5159, 0.1072, 0.4789, 0.1078, 0.4971, 0.08677, 0.5204, 0.1728, 0.4763, 0.1734, 0.4789, 0.1078, 0.5159, 0.1072, 0.4329, 0.1616, 0.4763, 0.1734, 0.4846, 0.2421, 0.4544, 0.242, 0.4763, 0.1734, 0.5204, 0.1728, 0.5143, 0.2417, 0.4846, 0.2421, 0.5204, 0.1728, 0.5634, 0.1597, 0.5443, 0.2405, 0.5143, 0.2417, 0.6566, 0.2345, 0.6566, 0.1887, 0.6324, 0.1887, 0.6114, 0.2335, 0.6566, 0.1887, 0.6566, 0.2345, 0.6114, 0.2335, 0.6324, 0.1887, 0.6566, 0.1887, 0.6566, 0.1168, 0.6202, 0.1168, 0.6324, 0.1887, 0.6566, 0.1168, 0.6566, 0.1887, 0.6324, 0.1887, 0.6202, 0.1168, 0.606, 0.08996, 0.6566, 0.1168, 0.6566, 0.05104, 0.606, 0.08996, 0.6566, 0.05104, 0.6566, 0.1168, 0.6626, 0.2644, 0.6106, 0.2415, 0.6802, 0.2414, 0.6626, 0.2644, 0.6802, 0.2414, 0.6106, 0.2415, 0.6116, 0.05523, 0.6035, 0.07653, 0.6566, 0.05104, 0.6035, 0.07653, 0.606, 0.08996, 0.6566, 0.05104, 0.606, 0.08996, 0.6202, 0.1168, 0.6566, 0.1168, 0.6202, 0.1168, 0.606, 0.08996, 0.6566, 0.1168, 0.606, 0.08996, 0.6035, 0.07653, 0.6566, 0.05104, 0.6035, 0.07653, 0.6116, 0.05523, 0.6566, 0.05104, 0.6626, 0.2644, 0.6528, 0.273, 0.6106, 0.2415, 0.6528, 0.273, 0.6334, 0.2828, 0.6106, 0.2415, 0.6334, 0.2828, 0.6528, 0.273, 0.6106, 0.2415, 0.6528, 0.273, 0.6626, 0.2644, 0.6106, 0.2415, 0.6243, 0.3177, 0.6652, 0.3177, 0.6636, 0.3503, 0.6374, 0.3503, 0.6243, 0.3177, 0.6374, 0.3503, 0.6636, 0.3503, 0.6652, 0.3177, 0.5655, 0.3951, 0.5785, 0.4052, 0.5686, 0.4117, 0.5641, 0.3991, 0.6162, 0.4001, 0.6162, 0.4001, 0.6345, 0.3715, 0.6345, 0.3715, 0.6162, 0.4001, 0.6162, 0.4001, 0.5604, 0.3974, 0.5641, 0.3991, 0.5686, 0.4117, 0.5569, 0.4131, 0.5655, 0.3951, 0.5641, 0.3991, 0.5604, 0.3974])
me_cube.materials.append(mat_material)
me_cube.materials.append(mat_material_001)
me_cube.materials.append(mat_material_002)
me_cube.use_remesh_preserve_volume = False
me_cube.use_remesh_preserve_attributes = False
me_cube.use_mirror_vertex_groups = False
me_cube.update()

# ---- objects
ob_cylinder_003 = bpy.data.objects.new('Cylinder.003', me_cylinder_003)
ob_lamp_001 = bpy.data.objects.new('Lamp.001', light_lamp)
ob_cylinder_002 = bpy.data.objects.new('Cylinder.002', me_cylinder_002)
ob_cylinder_001 = bpy.data.objects.new('Cylinder.001', me_cylinder_001)
ob_cylinder = bpy.data.objects.new('Cylinder', me_cylinder)
ob_cube_001 = bpy.data.objects.new('Cube.001', me_cube_001)
ob_cube = bpy.data.objects.new('Cube', me_cube)
ob_lamp = bpy.data.objects.new('Lamp', light_spot)
ob_camera = bpy.data.objects.new('Camera', cam_camera)

# ---- transforms, parenting, visibility, modifiers, constraints
ob_cylinder_003.location = (0.0, 0.0, 0.0)
ob_cylinder_003.lock_rotations_4d = False
ob_cylinder_003.empty_display_type = 'ARROWS'
ob_cylinder_003.color = (0.0, 0.0, 0.0, 1.0)
ob_cylinder_003.lineart.crease_threshold = 0.0
_m = ob_cylinder_003.modifiers.new('Mirror', 'MIRROR')
_m.use_mirror_vertex_groups = False
ob_lamp_001.location = (0.1547, 7.816, 6.209)
ob_lamp_001.rotation_euler = (0.6705, -0.1064, 0.5118)
ob_lamp_001.lock_rotations_4d = False
ob_lamp_001.empty_display_type = 'ARROWS'
ob_lamp_001.color = (0.0, 0.0, 0.0, 1.0)
ob_lamp_001.lineart.crease_threshold = 0.0
ob_cylinder_002.location = (0.0, 0.0, 0.0)
ob_cylinder_002.lock_rotations_4d = False
ob_cylinder_002.empty_display_type = 'ARROWS'
ob_cylinder_002.color = (0.0, 0.0, 0.0, 1.0)
ob_cylinder_002.lineart.crease_threshold = 0.0
_m = ob_cylinder_002.modifiers.new('Mirror', 'MIRROR')
_m.use_mirror_vertex_groups = False
ob_cylinder_001.location = (0.0, 0.0, 0.0)
ob_cylinder_001.lock_rotations_4d = False
ob_cylinder_001.empty_display_type = 'ARROWS'
ob_cylinder_001.color = (0.0, 0.0, 0.0, 1.0)
ob_cylinder_001.lineart.crease_threshold = 0.0
ob_cylinder.location = (0.0, 0.236, 0.0)
ob_cylinder.lock_rotations_4d = False
ob_cylinder.empty_display_type = 'ARROWS'
ob_cylinder.color = (0.0, 0.0, 0.0, 1.0)
ob_cylinder.lineart.crease_threshold = 0.0
_m = ob_cylinder.modifiers.new('Mirror', 'MIRROR')
_m.use_mirror_vertex_groups = False
ob_cube_001.location = (0.0, 0.0, 0.0)
ob_cube_001.lock_rotations_4d = False
ob_cube_001.empty_display_type = 'ARROWS'
ob_cube_001.color = (0.0, 0.0, 0.0, 1.0)
ob_cube_001.lineart.crease_threshold = 0.0
_m = ob_cube_001.modifiers.new('Mirror', 'MIRROR')
_m.use_clip = True
_m.use_mirror_vertex_groups = False
ob_cube.location = (0.0, 0.0, 0.0)
ob_cube.lock_rotations_4d = False
ob_cube.empty_display_type = 'ARROWS'
ob_cube.color = (0.0, 0.0, 0.0, 1.0)
ob_cube.lineart.crease_threshold = 0.0
ob_lamp.location = (4.076, -3.102, 5.904)
ob_lamp.rotation_euler = (0.6503, 0.05522, 1.866)
ob_lamp.lock_rotations_4d = False
ob_lamp.empty_display_type = 'ARROWS'
ob_lamp.color = (0.0, 0.0, 0.0, 0.0)
ob_lamp.lineart.crease_threshold = 0.0
ob_camera.location = (12.66, -9.95, 6.691)
ob_camera.rotation_euler = (1.109, 0.01082, 0.8149)
ob_camera.lock_rotations_4d = False
ob_camera.empty_display_type = 'ARROWS'
ob_camera.color = (0.0, 0.0, 0.0, 0.0)
ob_camera.display_type = 'WIRE'
ob_camera.lineart.crease_threshold = 0.0

# ---- collection membership
col_collection_1.objects.link(ob_cylinder_003)
col_collection_1.objects.link(ob_lamp_001)
col_collection_1.objects.link(ob_cylinder_002)
col_collection_1.objects.link(ob_cylinder_001)
col_collection_1.objects.link(ob_cylinder)
col_collection_1.objects.link(ob_cube_001)
col_collection_1.objects.link(ob_cube)
col_collection_1.objects.link(ob_lamp)
col_collection_1.objects.link(ob_camera)

# ---- scene / render settings (as saved in the file)
scene.camera = ob_camera
scene.frame_start = 1; scene.frame_end = 250; scene.frame_set(3)
scene.render.engine = 'BLENDER_EEVEE_NEXT'
scene.render.image_settings.file_format = 'JPEG'
scene.render.image_settings.color_mode = 'RGB'
scene.render.image_settings.compression = 90
scene.render.resolution_x = 800
scene.render.resolution_y = 600
scene.render.pixel_aspect_x = 100.0
scene.render.pixel_aspect_y = 100.0
scene.render.fps = 25
scene.render.dither_intensity = 0.0
scene.render.use_compositing = False
scene.render.use_sequencer = False
scene.render.bake_margin = 2
scene.render.bake_bias = 0.0
scene.render.use_stamp_time = False
scene.render.use_stamp_date = False
scene.render.use_stamp_frame = False
scene.render.use_stamp_camera = False
scene.render.use_stamp_scene = False
scene.render.use_stamp_filename = False
scene.render.use_stamp_render_time = False
scene.render.stamp_font_size = 0
scene.cycles.use_denoising = False
scene.cycles.samples = 10
scene.cycles.sampling_pattern = 'TABULATED_SOBOL'
scene.cycles.light_sampling_threshold = 0.0
scene.cycles.use_adaptive_sampling = False
scene.cycles.use_light_tree = False
scene.cycles.blur_glossy = 0.0
scene.cycles.volume_bounces = 1
scene.cycles.pixel_filter_type = 'GAUSSIAN'
scene.cycles.sample_clamp_indirect = 0.0
scene.view_settings.view_transform = 'Raw'
bpy.context.view_layer.update()
